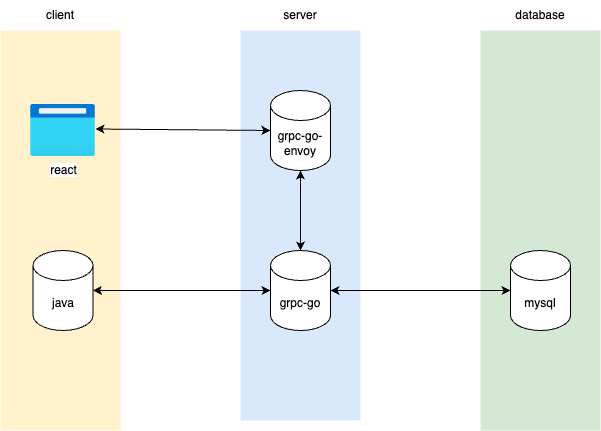

The diagram above was exported from draw.io. Its source (the exported page's mxGraphModel, read from the mxfile embedded in the PNG):
<mxGraphModel dx="946" dy="614" grid="1" gridSize="10" guides="1" tooltips="1" connect="1" arrows="1" fold="1" page="1" pageScale="1" pageWidth="827" pageHeight="1169" math="0" shadow="0">
  <root>
    <mxCell id="0" />
    <mxCell id="1" parent="0" />
    <mxCell id="Z_8p5kDb8R2gq1UMjBbh-11" value="" style="rounded=0;whiteSpace=wrap;html=1;fillColor=#dae8fc;strokeColor=none;" vertex="1" parent="1">
      <mxGeometry x="320" y="40" width="120" height="390" as="geometry" />
    </mxCell>
    <mxCell id="Z_8p5kDb8R2gq1UMjBbh-12" value="" style="rounded=0;whiteSpace=wrap;html=1;fillColor=#d5e8d4;strokeColor=none;" vertex="1" parent="1">
      <mxGeometry x="560" y="40" width="120" height="400" as="geometry" />
    </mxCell>
    <mxCell id="Z_8p5kDb8R2gq1UMjBbh-10" value="" style="rounded=0;whiteSpace=wrap;html=1;fillColor=#fff2cc;strokeColor=none;" vertex="1" parent="1">
      <mxGeometry x="80" y="40" width="120" height="400" as="geometry" />
    </mxCell>
    <mxCell id="Z_8p5kDb8R2gq1UMjBbh-1" value="mysql" style="shape=cylinder3;whiteSpace=wrap;html=1;boundedLbl=1;backgroundOutline=1;size=15;" vertex="1" parent="1">
      <mxGeometry x="590" y="260" width="60" height="80" as="geometry" />
    </mxCell>
    <mxCell id="Z_8p5kDb8R2gq1UMjBbh-2" value="java" style="shape=cylinder3;whiteSpace=wrap;html=1;boundedLbl=1;backgroundOutline=1;size=15;" vertex="1" parent="1">
      <mxGeometry x="112.5" y="260" width="60" height="80" as="geometry" />
    </mxCell>
    <mxCell id="Z_8p5kDb8R2gq1UMjBbh-3" value="grpc-go" style="shape=cylinder3;whiteSpace=wrap;html=1;boundedLbl=1;backgroundOutline=1;size=15;" vertex="1" parent="1">
      <mxGeometry x="350" y="260" width="60" height="80" as="geometry" />
    </mxCell>
    <mxCell id="Z_8p5kDb8R2gq1UMjBbh-4" value="grpc-go-envoy" style="shape=cylinder3;whiteSpace=wrap;html=1;boundedLbl=1;backgroundOutline=1;size=15;" vertex="1" parent="1">
      <mxGeometry x="350" y="100" width="60" height="80" as="geometry" />
    </mxCell>
    <mxCell id="Z_8p5kDb8R2gq1UMjBbh-9" value="react" style="aspect=fixed;html=1;points=[];align=center;image;fontSize=12;image=img/lib/azure2/general/Browser.svg;" vertex="1" parent="1">
      <mxGeometry x="110" y="114" width="65" height="52" as="geometry" />
    </mxCell>
    <mxCell id="Z_8p5kDb8R2gq1UMjBbh-15" value="client" style="text;html=1;strokeColor=none;fillColor=none;align=center;verticalAlign=middle;whiteSpace=wrap;rounded=0;" vertex="1" parent="1">
      <mxGeometry x="110" y="10" width="60" height="30" as="geometry" />
    </mxCell>
    <mxCell id="Z_8p5kDb8R2gq1UMjBbh-16" value="server" style="text;html=1;strokeColor=none;fillColor=none;align=center;verticalAlign=middle;whiteSpace=wrap;rounded=0;" vertex="1" parent="1">
      <mxGeometry x="350" y="10" width="60" height="30" as="geometry" />
    </mxCell>
    <mxCell id="Z_8p5kDb8R2gq1UMjBbh-17" value="database" style="text;html=1;strokeColor=none;fillColor=none;align=center;verticalAlign=middle;whiteSpace=wrap;rounded=0;" vertex="1" parent="1">
      <mxGeometry x="590" y="10" width="60" height="30" as="geometry" />
    </mxCell>
    <mxCell id="Z_8p5kDb8R2gq1UMjBbh-20" value="" style="endArrow=classic;startArrow=classic;html=1;rounded=0;entryX=0;entryY=0.5;entryDx=0;entryDy=0;entryPerimeter=0;exitX=1;exitY=0.471;exitDx=0;exitDy=0;exitPerimeter=0;" edge="1" parent="1" source="Z_8p5kDb8R2gq1UMjBbh-9" target="Z_8p5kDb8R2gq1UMjBbh-4">
      <mxGeometry width="50" height="50" relative="1" as="geometry">
        <mxPoint x="170" y="106" as="sourcePoint" />
        <mxPoint x="440" y="290" as="targetPoint" />
      </mxGeometry>
    </mxCell>
    <mxCell id="Z_8p5kDb8R2gq1UMjBbh-21" value="" style="endArrow=classic;startArrow=classic;html=1;rounded=0;entryX=0;entryY=0.5;entryDx=0;entryDy=0;entryPerimeter=0;exitX=1;exitY=0.5;exitDx=0;exitDy=0;exitPerimeter=0;" edge="1" parent="1" source="Z_8p5kDb8R2gq1UMjBbh-2" target="Z_8p5kDb8R2gq1UMjBbh-3">
      <mxGeometry width="50" height="50" relative="1" as="geometry">
        <mxPoint x="185" y="114.49199999999996" as="sourcePoint" />
        <mxPoint x="360" y="150" as="targetPoint" />
      </mxGeometry>
    </mxCell>
    <mxCell id="Z_8p5kDb8R2gq1UMjBbh-22" value="" style="endArrow=classic;startArrow=classic;html=1;rounded=0;entryX=0.5;entryY=0;entryDx=0;entryDy=0;entryPerimeter=0;exitX=0.5;exitY=1;exitDx=0;exitDy=0;exitPerimeter=0;" edge="1" parent="1" source="Z_8p5kDb8R2gq1UMjBbh-4" target="Z_8p5kDb8R2gq1UMjBbh-3">
      <mxGeometry width="50" height="50" relative="1" as="geometry">
        <mxPoint x="182.5" y="310" as="sourcePoint" />
        <mxPoint x="360" y="310" as="targetPoint" />
      </mxGeometry>
    </mxCell>
    <mxCell id="Z_8p5kDb8R2gq1UMjBbh-23" value="" style="endArrow=classic;startArrow=classic;html=1;rounded=0;exitX=0;exitY=0.5;exitDx=0;exitDy=0;exitPerimeter=0;entryX=1;entryY=0.5;entryDx=0;entryDy=0;entryPerimeter=0;" edge="1" parent="1" source="Z_8p5kDb8R2gq1UMjBbh-1" target="Z_8p5kDb8R2gq1UMjBbh-3">
      <mxGeometry width="50" height="50" relative="1" as="geometry">
        <mxPoint x="390" y="190" as="sourcePoint" />
        <mxPoint x="400" y="310" as="targetPoint" />
      </mxGeometry>
    </mxCell>
  </root>
</mxGraphModel>